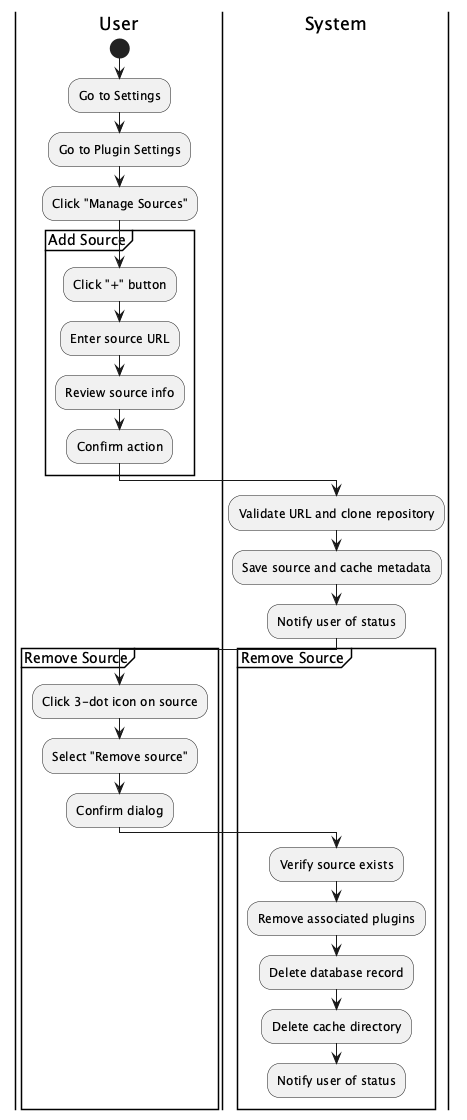

The diagram above was rendered by PlantUML. Its source (embedded in the PNG):
@startuml
|User|
start
:Go to Settings;
:Go to Plugin Settings;
:Click "Manage Sources";

partition "Add Source" {
    :Click "+" button;
    :Enter source URL;
	:Review source info;
	:Confirm action;
}

|System|
:Validate URL and clone repository;
:Save source and cache metadata;
:Notify user of status;

partition "Remove Source" {
|User|
:Click 3-dot icon on source;
:Select "Remove source";
:Confirm dialog;

|System|
:Verify source exists;
:Remove associated plugins;
:Delete database record;
:Delete cache directory;
:Notify user of status;
}
@enduml